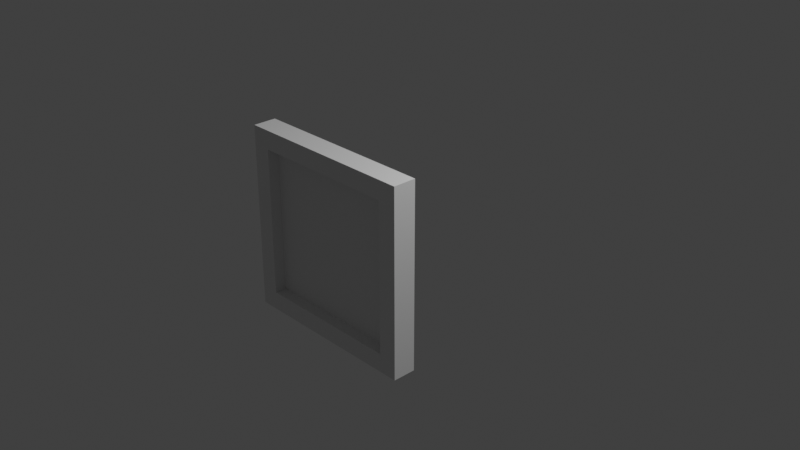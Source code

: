 # Source: multidecor_window_segment.blend  (saved by Blender 3.0.42; exported with 4.5.12 LTS)
import bpy
from mathutils import Matrix  # noqa: F401  (used for matrix-valued properties, if any)

bpy.ops.wm.read_factory_settings(use_empty=True)
scene = bpy.context.scene
scene.name = 'Scene'

# ---- collections
col_collection = bpy.data.collections.new('Collection'); scene.collection.children.link(col_collection)

# ---- materials (node trees are filled in below, after node groups)
mat_material = bpy.data.materials.new('Material')
mat_material.alpha_threshold = 0.0
mat_material.use_transparent_shadow = False
mat_material.line_color = (0.0, 0.0, 0.0, 1.0)
mat_material_001 = bpy.data.materials.new('Material.001')
mat_material_001.use_transparent_shadow = False

# ---- material node trees
mat_material.use_nodes = True; mat_material.node_tree.nodes.clear()
_N = mat_material.node_tree.nodes; _L = mat_material.node_tree.links
n0 = _N.new('ShaderNodeOutputMaterial'); n0.name = 'Material Output'; n0.location = (300, 300)
n1 = _N.new('ShaderNodeBsdfPrincipled'); n1.name = 'Principled BSDF'; n1.location = (10, 300)
n1.distribution = 'GGX'
n1.subsurface_method = 'RANDOM_WALK_SKIN'
n1.inputs[2].default_value = 0.4
n1.inputs[3].default_value = 1.45
n1.inputs[27].default_value = (0.0, 0.0, 0.0, 1.0)
n1.inputs[28].default_value = 1.0
_L.new(n1.outputs[0], n0.inputs[0])
n0.is_active_output = True
mat_material_001.use_nodes = True; mat_material_001.node_tree.nodes.clear()
_N = mat_material_001.node_tree.nodes; _L = mat_material_001.node_tree.links
n0 = _N.new('ShaderNodeBsdfPrincipled'); n0.name = 'Principled BSDF'; n0.location = (10, 300)
n0.distribution = 'GGX'
n0.subsurface_method = 'RANDOM_WALK_SKIN'
n0.inputs[3].default_value = 1.45
n0.inputs[27].default_value = (0.0, 0.0, 0.0, 1.0)
n0.inputs[28].default_value = 1.0
n1 = _N.new('ShaderNodeOutputMaterial'); n1.name = 'Material Output'; n1.location = (300, 300)
_L.new(n0.outputs[0], n1.inputs[0])
n1.is_active_output = True

# ---- world
world_world = bpy.data.worlds.new('World'); scene.world = world_world
world_world.use_nodes = True; world_world.node_tree.nodes.clear()
_N = world_world.node_tree.nodes; _L = world_world.node_tree.links
n0 = _N.new('ShaderNodeOutputWorld'); n0.name = 'World Output'; n0.location = (300, 300)
n1 = _N.new('ShaderNodeBackground'); n1.name = 'Background'; n1.location = (10, 300)
n1.inputs[0].default_value = (0.05088, 0.05088, 0.05088, 1.0)
_L.new(n1.outputs[0], n0.inputs[0])
n0.is_active_output = True
world_world.color = (0.05088, 0.05088, 0.05088)
world_world.use_sun_shadow = False
world_world.sun_shadow_jitter_overblur = 0.0

# ---- cameras
cam_camera = bpy.data.cameras.new('Camera')
cam_camera.clip_end = 100.0
cam_camera.ortho_scale = 7.314

# ---- lights
light_light = bpy.data.lights.new('Light', 'POINT')
light_light.transmission_factor = 0.0
light_light.energy = 1000.0
light_light.shadow_soft_size = 0.1
light_light.shadow_maximum_resolution = 0.006
light_light.use_absolute_resolution = True

# ---- meshes
me_cube = bpy.data.meshes.new('Cube')
me_cube.from_pydata([(1.0, -0.75, 1.0), (1.0, -0.75, -1.0), (1.0, -1.0, 1.0), (1.0, -1.0, -1.0), (-1.0, -0.75, 1.0), (-1.0, -0.75, -1.0), (-1.0, -1.0, 1.0), (-1.0, -1.0, -1.0), (0.8, -0.75, 0.8), (0.8, -0.75, -0.8), (0.8, -1.0, 0.8), (0.8, -1.0, -0.8), (-0.8, -0.75, 0.8), (-0.8, -0.75, -0.8), (-0.8, -1.0, 0.8), (-0.8, -1.0, -0.8), (-0.8, -0.875, -0.8), (0.8, -0.875, 0.8), (-0.8, -0.875, 0.8), (0.8, -0.875, -0.8)], [], [(0, 4, 6, 2), (16, 18, 12, 13), (7, 6, 4, 5), (5, 1, 3, 7), (1, 0, 2, 3), (17, 18, 14, 10), (16, 19, 11, 15), (19, 17, 10, 11), (6, 14, 10, 2), (7, 15, 14, 6), (3, 11, 15, 7), (2, 10, 11, 3), (0, 8, 12, 4), (1, 9, 8, 0), (5, 13, 9, 1), (4, 12, 13, 5), (9, 8, 17, 19), (13, 9, 19, 16), (8, 12, 18, 17), (15, 14, 18, 16), (19, 17, 18, 16)])
me_cube.polygons.foreach_set('material_index', [0, 0, 0, 0, 0, 0, 0, 0, 0, 0, 0, 0, 0, 0, 0, 0, 0, 0, 0, 0, 1])
_uv = me_cube.uv_layers.new(name='UVMap')
_uv.uv.foreach_set('vector', [0.9999, 0.1513, 0.474, 0.1513, 0.474, 0.0856, 0.9999, 0.0856, 0.4737, 0.4734, 0.4737, 0.05273, 0.4408, 0.05273, 0.4408, 0.4734, 0.3225, 0.526, 0.3225, 0.0001411, 0.3883, 0.0001412, 0.3883, 0.526, 0.0001411, 0.6117, 0.526, 0.6117, 0.526, 0.6775, 0.0001411, 0.6775, 0.0856, 0.526, 0.0856, 0.0001411, 0.1513, 0.0001412, 0.1513, 0.526, 0.9473, 0.0001411, 0.5266, 0.0001417, 0.5266, 0.03301, 0.9473, 0.03301, 0.05273, 0.7629, 0.4734, 0.7629, 0.4734, 0.7301, 0.05273, 0.7301, 0.2368, 0.4734, 0.2368, 0.05273, 0.2039, 0.05273, 0.2039, 0.4734, 0.474, 0.0856, 0.5266, 0.03301, 0.9473, 0.03301, 0.9999, 0.0856, 0.3225, 0.526, 0.2699, 0.4734, 0.2699, 0.05273, 0.3225, 0.0001411, 0.526, 0.6775, 0.4734, 0.7301, 0.05273, 0.7301, 0.0001411, 0.6775, 0.1513, 0.0001412, 0.2039, 0.05273, 0.2039, 0.4734, 0.1513, 0.526, 0.9999, 0.1513, 0.9473, 0.2039, 0.5266, 0.2039, 0.474, 0.1513, 0.0856, 0.526, 0.03301, 0.4734, 0.03301, 0.05273, 0.0856, 0.0001411, 0.0001411, 0.6117, 0.05273, 0.5592, 0.4734, 0.5592, 0.526, 0.6117, 0.3883, 0.0001412, 0.4408, 0.05273, 0.4408, 0.4734, 0.3883, 0.526, 0.03301, 0.4734, 0.03301, 0.05273, 0.0001418, 0.05273, 0.0001411, 0.4734, 0.05273, 0.5592, 0.4734, 0.5592, 0.4734, 0.5263, 0.05273, 0.5263, 0.9473, 0.2039, 0.5266, 0.2039, 0.5266, 0.2368, 0.9473, 0.2368, 0.2699, 0.4734, 0.2699, 0.05273, 0.2371, 0.05273, 0.2371, 0.4734, 9.998e-05, 0.9999, 0.0001001, 9.998e-05, 0.9999, 0.0001001, 0.9999, 0.9999])
me_cube.materials.append(mat_material)
me_cube.materials.append(mat_material_001)
me_cube.use_remesh_preserve_volume = False
me_cube.use_remesh_preserve_attributes = False
me_cube.use_mirror_vertex_groups = False
me_cube.update()

# ---- objects
ob_cube = bpy.data.objects.new('Cube', me_cube)
ob_light = bpy.data.objects.new('Light', light_light)
ob_camera = bpy.data.objects.new('Camera', cam_camera)

# ---- transforms, parenting, visibility, modifiers, constraints
ob_cube.location = (0.0, 0.0, 0.0)
ob_cube.lock_rotations_4d = False
ob_cube.empty_display_type = 'ARROWS'
ob_cube.lineart.crease_threshold = 0.0
ob_light.location = (4.076, 1.005, 5.904)
ob_light.rotation_euler = (0.6503, 0.05522, 1.866)
ob_light.lock_rotations_4d = False
ob_light.empty_display_type = 'ARROWS'
ob_light.color = (0.0, 0.0, 0.0, 0.0)
ob_light.lineart.crease_threshold = 0.0
ob_camera.location = (7.359, -6.926, 4.958)
ob_camera.rotation_euler = (1.109, 0.0, 0.8149)
ob_camera.lock_rotations_4d = False
ob_camera.empty_display_type = 'ARROWS'
ob_camera.color = (0.0, 0.0, 0.0, 0.0)
ob_camera.display_type = 'WIRE'
ob_camera.lineart.crease_threshold = 0.0

# ---- collection membership
col_collection.objects.link(ob_cube)
col_collection.objects.link(ob_light)
col_collection.objects.link(ob_camera)

# ---- scene / render settings (as saved in the file)
scene.camera = ob_camera
scene.frame_start = 1; scene.frame_end = 250; scene.frame_set(1)
scene.render.engine = 'BLENDER_EEVEE_NEXT'
scene.cycles.sampling_pattern = 'TABULATED_SOBOL'
scene.cycles.use_light_tree = False
scene.view_settings.view_transform = 'Standard'
bpy.context.view_layer.update()
